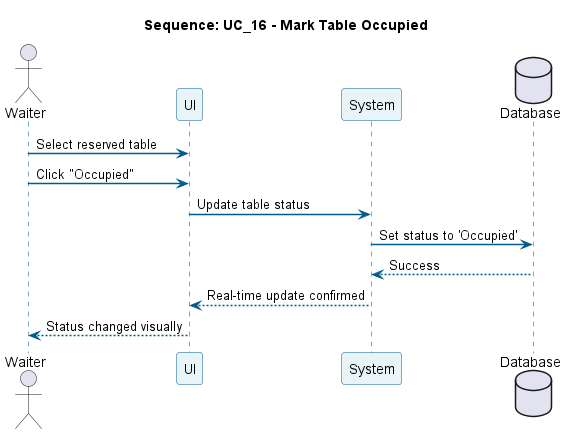

The diagram above was rendered by PlantUML. Its source (embedded in the PNG):
@startuml
title Sequence: UC_16 - Mark Table Occupied
skinparam sequence {
  ParticipantBackgroundColor #E8F4F8
  ParticipantBorderColor #005A8D
  LifeLineBorderColor #005A8D
  ArrowColor #005A8D
  ArrowThickness 1.5
}

actor Waiter
participant "UI" as UI
participant "System" as Sys
database "Database" as DB

Waiter -> UI: Select reserved table
Waiter -> UI: Click "Occupied"
UI -> Sys: Update table status
Sys -> DB: Set status to 'Occupied'
DB --> Sys: Success
Sys --> UI: Real-time update confirmed
UI --> Waiter: Status changed visually
@enduml